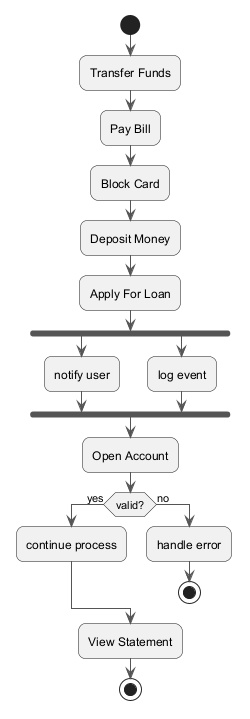

The diagram above was rendered by PlantUML. Its source (embedded in the PNG):
@startuml
skinparam backgroundColor #FFFFFF
skinparam roundCorner 15
skinparam ArrowColor #555555
start
:Transfer Funds;
:Pay Bill;
:Block Card;
:Deposit Money;
:Apply For Loan;
fork
:notify user;
fork again
:log event;
end fork
:Open Account;
if (valid?) then (yes)
:continue process;
else (no)
:handle error;
stop
endif
:View Statement;
stop
@enduml